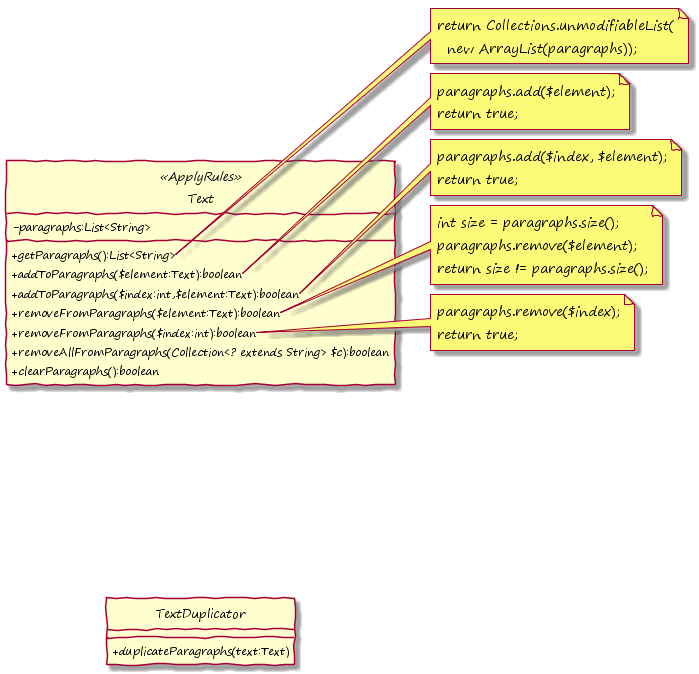

The diagram above was rendered by PlantUML. Its source (embedded in the PNG):
@startuml

hide circle
skinparam handwritten true
skinparam DefaultFontName "Segoe Print"
skinparam classAttributeIconSize 0
!pragma horizontalLineBetweenDifferentPackageAllowed

class Text <<ApplyRules>> {
	-paragraphs:List<String>
	+getParagraphs():List<String>
	+addToParagraphs($element:Text):boolean
	+addToParagraphs($index:int,$element:Text):boolean
	+removeFromParagraphs($element:Text):boolean
	+removeFromParagraphs($index:int):boolean
	+removeAllFromParagraphs(Collection<? extends String> $c):boolean
	+clearParagraphs():boolean
}

class TextDuplicator {
	+duplicateParagraphs(text:Text)
}


note right of Text::getParagraphs()
  return Collections.unmodifiableList(
    new ArrayList(paragraphs));
end note

note right of Text::addToParagraphs($element:Text)
  paragraphs.add($element);
  return true;
end note

note right of Text::addToParagraphs($index:int,$element:Text)
  paragraphs.add($index, $element);
  return true;
end note

note right of Text::removeFromParagraphs($element:Text)
  int size = paragraphs.size();
  paragraphs.remove($element);
  return size != paragraphs.size();
end note

note right of Text::removeFromParagraphs($index:int)
  paragraphs.remove($index);
  return true;
end note

note right of Text::removeAllFromParagraphs()
  int size = paragraphs.size();
  paragraphs.removeAll($c);
  return size != paragraphs.size();
end note

note right of Text::clearParagraphs()
  boolean isEmpty = paragraphs.isEmpty();
  paragraphs.clear();
  return !isEmpty;
end note

Text -down[hidden]-> TextDuplicator

@enduml